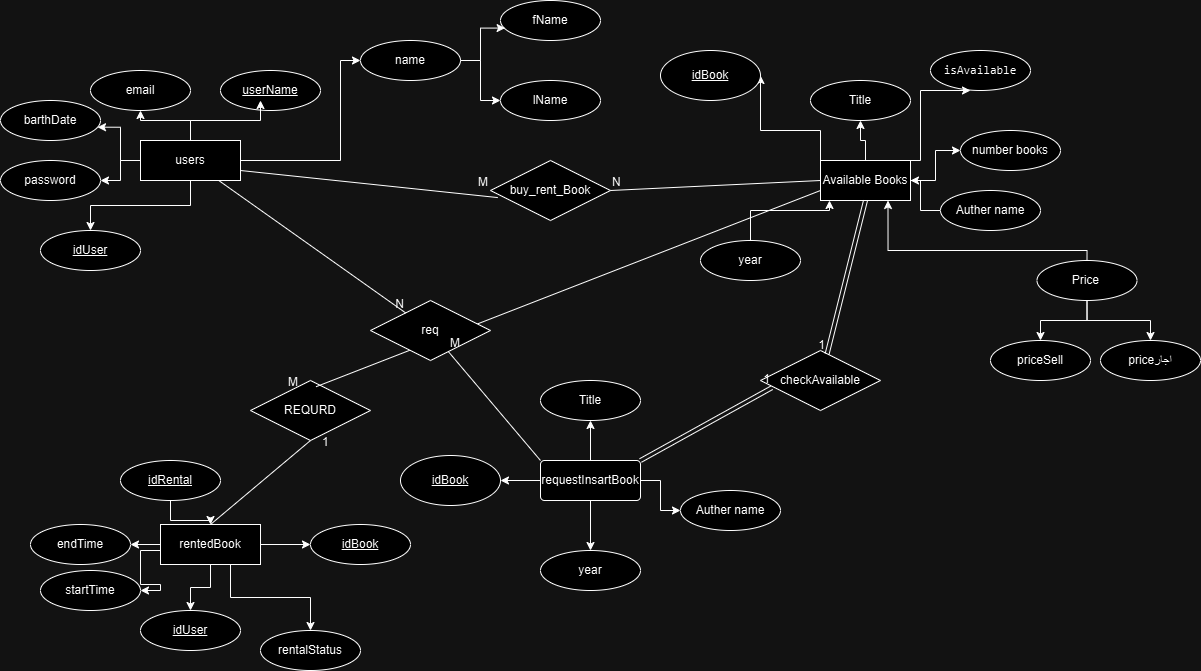

The diagram above was exported from draw.io. Its source (the exported page's mxGraphModel, read from the mxfile embedded in the PNG):
<mxGraphModel dx="886" dy="1537" grid="1" gridSize="10" guides="1" tooltips="1" connect="1" arrows="1" fold="1" page="1" pageScale="1" pageWidth="827" pageHeight="1169" math="0" shadow="0">
  <root>
    <mxCell id="0" />
    <mxCell id="1" parent="0" />
    <mxCell id="nPFNBNiXb7T-8PgOhYF_-11" style="edgeStyle=orthogonalEdgeStyle;rounded=0;orthogonalLoop=1;jettySize=auto;html=1;" edge="1" parent="1" source="nPFNBNiXb7T-8PgOhYF_-1" target="nPFNBNiXb7T-8PgOhYF_-8">
      <mxGeometry relative="1" as="geometry" />
    </mxCell>
    <mxCell id="nPFNBNiXb7T-8PgOhYF_-13" style="edgeStyle=orthogonalEdgeStyle;rounded=0;orthogonalLoop=1;jettySize=auto;html=1;" edge="1" parent="1" source="nPFNBNiXb7T-8PgOhYF_-1" target="nPFNBNiXb7T-8PgOhYF_-9">
      <mxGeometry relative="1" as="geometry" />
    </mxCell>
    <mxCell id="nPFNBNiXb7T-8PgOhYF_-14" style="edgeStyle=orthogonalEdgeStyle;rounded=0;orthogonalLoop=1;jettySize=auto;html=1;" edge="1" parent="1" source="nPFNBNiXb7T-8PgOhYF_-1" target="nPFNBNiXb7T-8PgOhYF_-7">
      <mxGeometry relative="1" as="geometry">
        <Array as="points">
          <mxPoint x="360" y="110" />
          <mxPoint x="360" y="10" />
        </Array>
      </mxGeometry>
    </mxCell>
    <mxCell id="nPFNBNiXb7T-8PgOhYF_-20" style="edgeStyle=orthogonalEdgeStyle;rounded=0;orthogonalLoop=1;jettySize=auto;html=1;" edge="1" parent="1" source="nPFNBNiXb7T-8PgOhYF_-1" target="nPFNBNiXb7T-8PgOhYF_-64">
      <mxGeometry relative="1" as="geometry">
        <mxPoint x="130" y="170" as="targetPoint" />
      </mxGeometry>
    </mxCell>
    <mxCell id="nPFNBNiXb7T-8PgOhYF_-1" value="users" style="whiteSpace=wrap;html=1;align=center;" vertex="1" parent="1">
      <mxGeometry x="160" y="90" width="100" height="40" as="geometry" />
    </mxCell>
    <mxCell id="nPFNBNiXb7T-8PgOhYF_-3" value="userName" style="ellipse;whiteSpace=wrap;html=1;align=center;fontStyle=4;" vertex="1" parent="1">
      <mxGeometry x="240" y="20" width="100" height="40" as="geometry" />
    </mxCell>
    <mxCell id="nPFNBNiXb7T-8PgOhYF_-4" value="barthDate" style="ellipse;whiteSpace=wrap;html=1;align=center;" vertex="1" parent="1">
      <mxGeometry x="20" y="50" width="100" height="40" as="geometry" />
    </mxCell>
    <mxCell id="nPFNBNiXb7T-8PgOhYF_-26" style="edgeStyle=orthogonalEdgeStyle;rounded=0;orthogonalLoop=1;jettySize=auto;html=1;exitX=0.5;exitY=1;exitDx=0;exitDy=0;" edge="1" parent="1" source="nPFNBNiXb7T-8PgOhYF_-5">
      <mxGeometry relative="1" as="geometry">
        <mxPoint x="570.3333333333335" y="60" as="targetPoint" />
      </mxGeometry>
    </mxCell>
    <mxCell id="nPFNBNiXb7T-8PgOhYF_-5" value="lName" style="ellipse;whiteSpace=wrap;html=1;align=center;" vertex="1" parent="1">
      <mxGeometry x="520" y="30" width="100" height="40" as="geometry" />
    </mxCell>
    <mxCell id="nPFNBNiXb7T-8PgOhYF_-6" value="fName" style="ellipse;whiteSpace=wrap;html=1;align=center;" vertex="1" parent="1">
      <mxGeometry x="520" y="-50" width="100" height="40" as="geometry" />
    </mxCell>
    <mxCell id="nPFNBNiXb7T-8PgOhYF_-16" style="edgeStyle=orthogonalEdgeStyle;rounded=0;orthogonalLoop=1;jettySize=auto;html=1;" edge="1" parent="1" source="nPFNBNiXb7T-8PgOhYF_-7" target="nPFNBNiXb7T-8PgOhYF_-5">
      <mxGeometry relative="1" as="geometry" />
    </mxCell>
    <mxCell id="nPFNBNiXb7T-8PgOhYF_-7" value="name" style="ellipse;whiteSpace=wrap;html=1;align=center;" vertex="1" parent="1">
      <mxGeometry x="380" y="-10" width="100" height="40" as="geometry" />
    </mxCell>
    <mxCell id="nPFNBNiXb7T-8PgOhYF_-8" value="email" style="ellipse;whiteSpace=wrap;html=1;align=center;" vertex="1" parent="1">
      <mxGeometry x="110" y="20" width="100" height="40" as="geometry" />
    </mxCell>
    <mxCell id="nPFNBNiXb7T-8PgOhYF_-9" value="password" style="ellipse;whiteSpace=wrap;html=1;align=center;" vertex="1" parent="1">
      <mxGeometry x="20" y="110" width="100" height="40" as="geometry" />
    </mxCell>
    <mxCell id="nPFNBNiXb7T-8PgOhYF_-10" style="edgeStyle=orthogonalEdgeStyle;rounded=0;orthogonalLoop=1;jettySize=auto;html=1;entryX=0.4;entryY=0.75;entryDx=0;entryDy=0;entryPerimeter=0;" edge="1" parent="1" source="nPFNBNiXb7T-8PgOhYF_-1" target="nPFNBNiXb7T-8PgOhYF_-3">
      <mxGeometry relative="1" as="geometry" />
    </mxCell>
    <mxCell id="nPFNBNiXb7T-8PgOhYF_-12" style="edgeStyle=orthogonalEdgeStyle;rounded=0;orthogonalLoop=1;jettySize=auto;html=1;entryX=0.97;entryY=0.667;entryDx=0;entryDy=0;entryPerimeter=0;" edge="1" parent="1" source="nPFNBNiXb7T-8PgOhYF_-1" target="nPFNBNiXb7T-8PgOhYF_-4">
      <mxGeometry relative="1" as="geometry" />
    </mxCell>
    <mxCell id="nPFNBNiXb7T-8PgOhYF_-15" style="edgeStyle=orthogonalEdgeStyle;rounded=0;orthogonalLoop=1;jettySize=auto;html=1;entryX=0.046;entryY=0.689;entryDx=0;entryDy=0;entryPerimeter=0;" edge="1" parent="1" source="nPFNBNiXb7T-8PgOhYF_-7" target="nPFNBNiXb7T-8PgOhYF_-6">
      <mxGeometry relative="1" as="geometry" />
    </mxCell>
    <mxCell id="nPFNBNiXb7T-8PgOhYF_-37" value="" style="edgeStyle=orthogonalEdgeStyle;rounded=0;orthogonalLoop=1;jettySize=auto;html=1;" edge="1" parent="1" source="nPFNBNiXb7T-8PgOhYF_-24" target="nPFNBNiXb7T-8PgOhYF_-34">
      <mxGeometry relative="1" as="geometry">
        <Array as="points">
          <mxPoint x="840" y="80" />
          <mxPoint x="780" y="80" />
        </Array>
      </mxGeometry>
    </mxCell>
    <mxCell id="nPFNBNiXb7T-8PgOhYF_-38" value="" style="edgeStyle=orthogonalEdgeStyle;rounded=0;orthogonalLoop=1;jettySize=auto;html=1;" edge="1" parent="1" source="nPFNBNiXb7T-8PgOhYF_-24" target="nPFNBNiXb7T-8PgOhYF_-32">
      <mxGeometry relative="1" as="geometry" />
    </mxCell>
    <mxCell id="nPFNBNiXb7T-8PgOhYF_-39" value="" style="edgeStyle=orthogonalEdgeStyle;rounded=0;orthogonalLoop=1;jettySize=auto;html=1;" edge="1" parent="1" source="nPFNBNiXb7T-8PgOhYF_-24" target="nPFNBNiXb7T-8PgOhYF_-31">
      <mxGeometry relative="1" as="geometry" />
    </mxCell>
    <mxCell id="nPFNBNiXb7T-8PgOhYF_-24" value="Available Books" style="whiteSpace=wrap;html=1;align=center;" vertex="1" parent="1">
      <mxGeometry x="840" y="110" width="90" height="40" as="geometry" />
    </mxCell>
    <mxCell id="nPFNBNiXb7T-8PgOhYF_-58" style="edgeStyle=orthogonalEdgeStyle;rounded=0;orthogonalLoop=1;jettySize=auto;html=1;" edge="1" parent="1" source="nPFNBNiXb7T-8PgOhYF_-28" target="nPFNBNiXb7T-8PgOhYF_-24">
      <mxGeometry relative="1" as="geometry" />
    </mxCell>
    <mxCell id="nPFNBNiXb7T-8PgOhYF_-28" value="Auther name" style="ellipse;whiteSpace=wrap;html=1;align=center;" vertex="1" parent="1">
      <mxGeometry x="960" y="140" width="100" height="40" as="geometry" />
    </mxCell>
    <mxCell id="nPFNBNiXb7T-8PgOhYF_-36" value="" style="edgeStyle=orthogonalEdgeStyle;rounded=0;orthogonalLoop=1;jettySize=auto;html=1;entryX=0.75;entryY=1;entryDx=0;entryDy=0;" edge="1" parent="1" source="nPFNBNiXb7T-8PgOhYF_-29" target="nPFNBNiXb7T-8PgOhYF_-24">
      <mxGeometry relative="1" as="geometry">
        <mxPoint x="690" y="260" as="targetPoint" />
        <Array as="points">
          <mxPoint x="1106" y="200" />
          <mxPoint x="908" y="200" />
        </Array>
      </mxGeometry>
    </mxCell>
    <mxCell id="nPFNBNiXb7T-8PgOhYF_-55" style="edgeStyle=orthogonalEdgeStyle;rounded=0;orthogonalLoop=1;jettySize=auto;html=1;" edge="1" parent="1" source="nPFNBNiXb7T-8PgOhYF_-29" target="nPFNBNiXb7T-8PgOhYF_-47">
      <mxGeometry relative="1" as="geometry" />
    </mxCell>
    <mxCell id="nPFNBNiXb7T-8PgOhYF_-56" style="edgeStyle=orthogonalEdgeStyle;rounded=0;orthogonalLoop=1;jettySize=auto;html=1;" edge="1" parent="1" source="nPFNBNiXb7T-8PgOhYF_-29" target="nPFNBNiXb7T-8PgOhYF_-46">
      <mxGeometry relative="1" as="geometry" />
    </mxCell>
    <mxCell id="nPFNBNiXb7T-8PgOhYF_-29" value="Price&amp;nbsp;" style="ellipse;whiteSpace=wrap;html=1;align=center;" vertex="1" parent="1">
      <mxGeometry x="1056.5" y="210" width="100" height="40" as="geometry" />
    </mxCell>
    <mxCell id="nPFNBNiXb7T-8PgOhYF_-57" style="edgeStyle=orthogonalEdgeStyle;rounded=0;orthogonalLoop=1;jettySize=auto;html=1;entryX=0.105;entryY=1.001;entryDx=0;entryDy=0;entryPerimeter=0;" edge="1" parent="1" source="nPFNBNiXb7T-8PgOhYF_-30" target="nPFNBNiXb7T-8PgOhYF_-24">
      <mxGeometry relative="1" as="geometry">
        <Array as="points">
          <mxPoint x="770" y="160" />
          <mxPoint x="849" y="160" />
          <mxPoint x="849" y="150" />
        </Array>
      </mxGeometry>
    </mxCell>
    <mxCell id="nPFNBNiXb7T-8PgOhYF_-30" value="year" style="ellipse;whiteSpace=wrap;html=1;align=center;" vertex="1" parent="1">
      <mxGeometry x="720" y="190" width="100" height="40" as="geometry" />
    </mxCell>
    <mxCell id="nPFNBNiXb7T-8PgOhYF_-31" value="number books" style="ellipse;whiteSpace=wrap;html=1;align=center;" vertex="1" parent="1">
      <mxGeometry x="980" y="80" width="100" height="40" as="geometry" />
    </mxCell>
    <mxCell id="nPFNBNiXb7T-8PgOhYF_-32" value="Title" style="ellipse;whiteSpace=wrap;html=1;align=center;" vertex="1" parent="1">
      <mxGeometry x="830" y="30" width="100" height="40" as="geometry" />
    </mxCell>
    <mxCell id="nPFNBNiXb7T-8PgOhYF_-34" value="idBook" style="ellipse;whiteSpace=wrap;html=1;align=center;fontStyle=4;" vertex="1" parent="1">
      <mxGeometry x="680" width="100" height="50" as="geometry" />
    </mxCell>
    <mxCell id="nPFNBNiXb7T-8PgOhYF_-46" value="priceاجار" style="ellipse;whiteSpace=wrap;html=1;align=center;" vertex="1" parent="1">
      <mxGeometry x="1120" y="290" width="100" height="40" as="geometry" />
    </mxCell>
    <mxCell id="nPFNBNiXb7T-8PgOhYF_-47" value="priceSell" style="ellipse;whiteSpace=wrap;html=1;align=center;" vertex="1" parent="1">
      <mxGeometry x="1010" y="290" width="100" height="40" as="geometry" />
    </mxCell>
    <mxCell id="nPFNBNiXb7T-8PgOhYF_-61" style="edgeStyle=orthogonalEdgeStyle;rounded=0;orthogonalLoop=1;jettySize=auto;html=1;" edge="1" parent="1" source="nPFNBNiXb7T-8PgOhYF_-59" target="nPFNBNiXb7T-8PgOhYF_-62">
      <mxGeometry relative="1" as="geometry">
        <mxPoint x="330" y="494" as="targetPoint" />
      </mxGeometry>
    </mxCell>
    <mxCell id="nPFNBNiXb7T-8PgOhYF_-65" style="edgeStyle=orthogonalEdgeStyle;rounded=0;orthogonalLoop=1;jettySize=auto;html=1;" edge="1" parent="1" source="nPFNBNiXb7T-8PgOhYF_-59" target="nPFNBNiXb7T-8PgOhYF_-63">
      <mxGeometry relative="1" as="geometry" />
    </mxCell>
    <mxCell id="nPFNBNiXb7T-8PgOhYF_-67" style="edgeStyle=orthogonalEdgeStyle;rounded=0;orthogonalLoop=1;jettySize=auto;html=1;" edge="1" parent="1" source="nPFNBNiXb7T-8PgOhYF_-59" target="nPFNBNiXb7T-8PgOhYF_-66">
      <mxGeometry relative="1" as="geometry" />
    </mxCell>
    <mxCell id="nPFNBNiXb7T-8PgOhYF_-108" style="edgeStyle=orthogonalEdgeStyle;rounded=0;orthogonalLoop=1;jettySize=auto;html=1;entryX=1;entryY=0.5;entryDx=0;entryDy=0;" edge="1" parent="1" source="nPFNBNiXb7T-8PgOhYF_-59" target="nPFNBNiXb7T-8PgOhYF_-107">
      <mxGeometry relative="1" as="geometry">
        <Array as="points">
          <mxPoint x="160" y="500" />
          <mxPoint x="160" y="534" />
          <mxPoint x="180" y="534" />
          <mxPoint x="180" y="540" />
        </Array>
      </mxGeometry>
    </mxCell>
    <mxCell id="nPFNBNiXb7T-8PgOhYF_-112" style="edgeStyle=orthogonalEdgeStyle;rounded=0;orthogonalLoop=1;jettySize=auto;html=1;" edge="1" parent="1" source="nPFNBNiXb7T-8PgOhYF_-59" target="nPFNBNiXb7T-8PgOhYF_-111">
      <mxGeometry relative="1" as="geometry">
        <Array as="points">
          <mxPoint x="250" y="547" />
          <mxPoint x="330" y="547" />
        </Array>
      </mxGeometry>
    </mxCell>
    <mxCell id="nPFNBNiXb7T-8PgOhYF_-59" value="rentedBook" style="whiteSpace=wrap;html=1;align=center;" vertex="1" parent="1">
      <mxGeometry x="180" y="474" width="100" height="40" as="geometry" />
    </mxCell>
    <mxCell id="nPFNBNiXb7T-8PgOhYF_-62" value="idBook" style="ellipse;whiteSpace=wrap;html=1;align=center;fontStyle=4;" vertex="1" parent="1">
      <mxGeometry x="330" y="474" width="100" height="40" as="geometry" />
    </mxCell>
    <mxCell id="nPFNBNiXb7T-8PgOhYF_-63" value="idUser" style="ellipse;whiteSpace=wrap;html=1;align=center;fontStyle=4;" vertex="1" parent="1">
      <mxGeometry x="160" y="560" width="100" height="40" as="geometry" />
    </mxCell>
    <mxCell id="nPFNBNiXb7T-8PgOhYF_-64" value="idUser" style="ellipse;whiteSpace=wrap;html=1;align=center;fontStyle=4;" vertex="1" parent="1">
      <mxGeometry x="60" y="180" width="100" height="40" as="geometry" />
    </mxCell>
    <mxCell id="nPFNBNiXb7T-8PgOhYF_-66" value="endTime" style="ellipse;whiteSpace=wrap;html=1;align=center;" vertex="1" parent="1">
      <mxGeometry x="50" y="474" width="100" height="40" as="geometry" />
    </mxCell>
    <mxCell id="nPFNBNiXb7T-8PgOhYF_-74" style="edgeStyle=orthogonalEdgeStyle;rounded=0;orthogonalLoop=1;jettySize=auto;html=1;" edge="1" parent="1" source="nPFNBNiXb7T-8PgOhYF_-68" target="nPFNBNiXb7T-8PgOhYF_-72">
      <mxGeometry relative="1" as="geometry" />
    </mxCell>
    <mxCell id="nPFNBNiXb7T-8PgOhYF_-76" style="edgeStyle=orthogonalEdgeStyle;rounded=0;orthogonalLoop=1;jettySize=auto;html=1;" edge="1" parent="1" source="nPFNBNiXb7T-8PgOhYF_-68" target="nPFNBNiXb7T-8PgOhYF_-73">
      <mxGeometry relative="1" as="geometry" />
    </mxCell>
    <mxCell id="nPFNBNiXb7T-8PgOhYF_-77" style="edgeStyle=orthogonalEdgeStyle;rounded=0;orthogonalLoop=1;jettySize=auto;html=1;" edge="1" parent="1" source="nPFNBNiXb7T-8PgOhYF_-68" target="nPFNBNiXb7T-8PgOhYF_-71">
      <mxGeometry relative="1" as="geometry" />
    </mxCell>
    <mxCell id="nPFNBNiXb7T-8PgOhYF_-78" style="edgeStyle=orthogonalEdgeStyle;rounded=0;orthogonalLoop=1;jettySize=auto;html=1;" edge="1" parent="1" source="nPFNBNiXb7T-8PgOhYF_-68" target="nPFNBNiXb7T-8PgOhYF_-70">
      <mxGeometry relative="1" as="geometry" />
    </mxCell>
    <mxCell id="nPFNBNiXb7T-8PgOhYF_-68" value="requestInsartBook" style="rounded=1;arcSize=10;whiteSpace=wrap;html=1;align=center;" vertex="1" parent="1">
      <mxGeometry x="560" y="410" width="100" height="40" as="geometry" />
    </mxCell>
    <mxCell id="nPFNBNiXb7T-8PgOhYF_-70" value="Auther name" style="ellipse;whiteSpace=wrap;html=1;align=center;" vertex="1" parent="1">
      <mxGeometry x="700" y="440" width="100" height="40" as="geometry" />
    </mxCell>
    <mxCell id="nPFNBNiXb7T-8PgOhYF_-71" value="year" style="ellipse;whiteSpace=wrap;html=1;align=center;" vertex="1" parent="1">
      <mxGeometry x="560" y="500" width="100" height="40" as="geometry" />
    </mxCell>
    <mxCell id="nPFNBNiXb7T-8PgOhYF_-72" value="Title" style="ellipse;whiteSpace=wrap;html=1;align=center;" vertex="1" parent="1">
      <mxGeometry x="560" y="330" width="100" height="40" as="geometry" />
    </mxCell>
    <mxCell id="nPFNBNiXb7T-8PgOhYF_-73" value="idBook" style="ellipse;whiteSpace=wrap;html=1;align=center;fontStyle=4;" vertex="1" parent="1">
      <mxGeometry x="420" y="405" width="100" height="50" as="geometry" />
    </mxCell>
    <mxCell id="nPFNBNiXb7T-8PgOhYF_-79" value="REQURD" style="shape=rhombus;perimeter=rhombusPerimeter;whiteSpace=wrap;html=1;align=center;" vertex="1" parent="1">
      <mxGeometry x="270" y="330" width="120" height="60" as="geometry" />
    </mxCell>
    <mxCell id="nPFNBNiXb7T-8PgOhYF_-80" value="" style="endArrow=none;html=1;rounded=0;exitX=0;exitY=0.75;exitDx=0;exitDy=0;entryX=0.546;entryY=0.104;entryDx=0;entryDy=0;entryPerimeter=0;" edge="1" parent="1" source="nPFNBNiXb7T-8PgOhYF_-24" target="nPFNBNiXb7T-8PgOhYF_-79">
      <mxGeometry relative="1" as="geometry">
        <mxPoint x="470" y="270" as="sourcePoint" />
        <mxPoint x="630" y="270" as="targetPoint" />
      </mxGeometry>
    </mxCell>
    <mxCell id="nPFNBNiXb7T-8PgOhYF_-82" value="M" style="resizable=0;html=1;whiteSpace=wrap;align=right;verticalAlign=bottom;" connectable="0" vertex="1" parent="nPFNBNiXb7T-8PgOhYF_-80">
      <mxGeometry x="1" relative="1" as="geometry">
        <mxPoint x="-16" y="4" as="offset" />
      </mxGeometry>
    </mxCell>
    <mxCell id="nPFNBNiXb7T-8PgOhYF_-83" value="" style="endArrow=none;html=1;rounded=0;entryX=0.5;entryY=0;entryDx=0;entryDy=0;exitX=0.5;exitY=1;exitDx=0;exitDy=0;" edge="1" parent="1" source="nPFNBNiXb7T-8PgOhYF_-79" target="nPFNBNiXb7T-8PgOhYF_-59">
      <mxGeometry relative="1" as="geometry">
        <mxPoint x="230" y="429" as="sourcePoint" />
        <mxPoint x="540" y="439" as="targetPoint" />
      </mxGeometry>
    </mxCell>
    <mxCell id="nPFNBNiXb7T-8PgOhYF_-84" value="1" style="resizable=0;html=1;whiteSpace=wrap;align=left;verticalAlign=bottom;" connectable="0" vertex="1" parent="nPFNBNiXb7T-8PgOhYF_-83">
      <mxGeometry x="-1" relative="1" as="geometry">
        <mxPoint x="10" y="10" as="offset" />
      </mxGeometry>
    </mxCell>
    <mxCell id="nPFNBNiXb7T-8PgOhYF_-86" value="req" style="shape=rhombus;perimeter=rhombusPerimeter;whiteSpace=wrap;html=1;align=center;" vertex="1" parent="1">
      <mxGeometry x="390" y="250" width="120" height="60" as="geometry" />
    </mxCell>
    <mxCell id="nPFNBNiXb7T-8PgOhYF_-87" value="" style="endArrow=none;html=1;rounded=0;entryX=0;entryY=0;entryDx=0;entryDy=0;" edge="1" parent="1" source="nPFNBNiXb7T-8PgOhYF_-86" target="nPFNBNiXb7T-8PgOhYF_-68">
      <mxGeometry relative="1" as="geometry">
        <mxPoint x="460" y="270" as="sourcePoint" />
        <mxPoint x="620" y="270" as="targetPoint" />
      </mxGeometry>
    </mxCell>
    <mxCell id="nPFNBNiXb7T-8PgOhYF_-88" value="M" style="resizable=0;html=1;whiteSpace=wrap;align=left;verticalAlign=bottom;" connectable="0" vertex="1" parent="nPFNBNiXb7T-8PgOhYF_-87">
      <mxGeometry x="-1" relative="1" as="geometry" />
    </mxCell>
    <mxCell id="nPFNBNiXb7T-8PgOhYF_-90" value="" style="endArrow=none;html=1;rounded=0;" edge="1" parent="1" source="nPFNBNiXb7T-8PgOhYF_-1" target="nPFNBNiXb7T-8PgOhYF_-86">
      <mxGeometry relative="1" as="geometry">
        <mxPoint x="460" y="270" as="sourcePoint" />
        <mxPoint x="620" y="270" as="targetPoint" />
      </mxGeometry>
    </mxCell>
    <mxCell id="nPFNBNiXb7T-8PgOhYF_-92" value="N" style="resizable=0;html=1;whiteSpace=wrap;align=right;verticalAlign=bottom;" connectable="0" vertex="1" parent="nPFNBNiXb7T-8PgOhYF_-90">
      <mxGeometry x="1" relative="1" as="geometry" />
    </mxCell>
    <mxCell id="nPFNBNiXb7T-8PgOhYF_-93" value="checkAvailable" style="shape=rhombus;perimeter=rhombusPerimeter;whiteSpace=wrap;html=1;align=center;" vertex="1" parent="1">
      <mxGeometry x="780" y="300" width="120" height="60" as="geometry" />
    </mxCell>
    <mxCell id="nPFNBNiXb7T-8PgOhYF_-94" value="" style="shape=link;html=1;rounded=0;exitX=1;exitY=0;exitDx=0;exitDy=0;entryX=0.094;entryY=0.621;entryDx=0;entryDy=0;entryPerimeter=0;" edge="1" parent="1" source="nPFNBNiXb7T-8PgOhYF_-68" target="nPFNBNiXb7T-8PgOhYF_-93">
      <mxGeometry relative="1" as="geometry">
        <mxPoint x="680" y="290" as="sourcePoint" />
        <mxPoint x="840" y="290" as="targetPoint" />
      </mxGeometry>
    </mxCell>
    <mxCell id="nPFNBNiXb7T-8PgOhYF_-95" value="1" style="resizable=0;html=1;whiteSpace=wrap;align=right;verticalAlign=bottom;" connectable="0" vertex="1" parent="nPFNBNiXb7T-8PgOhYF_-94">
      <mxGeometry x="1" relative="1" as="geometry" />
    </mxCell>
    <mxCell id="nPFNBNiXb7T-8PgOhYF_-96" value="" style="shape=link;html=1;rounded=0;exitX=0.5;exitY=1;exitDx=0;exitDy=0;" edge="1" parent="1" source="nPFNBNiXb7T-8PgOhYF_-24" target="nPFNBNiXb7T-8PgOhYF_-93">
      <mxGeometry relative="1" as="geometry">
        <mxPoint x="680" y="290" as="sourcePoint" />
        <mxPoint x="840" y="290" as="targetPoint" />
      </mxGeometry>
    </mxCell>
    <mxCell id="nPFNBNiXb7T-8PgOhYF_-97" value="1" style="resizable=0;html=1;whiteSpace=wrap;align=right;verticalAlign=bottom;" connectable="0" vertex="1" parent="nPFNBNiXb7T-8PgOhYF_-96">
      <mxGeometry x="1" relative="1" as="geometry" />
    </mxCell>
    <mxCell id="nPFNBNiXb7T-8PgOhYF_-98" value="buy_rent_Book" style="shape=rhombus;perimeter=rhombusPerimeter;whiteSpace=wrap;html=1;align=center;" vertex="1" parent="1">
      <mxGeometry x="510" y="110" width="120" height="60" as="geometry" />
    </mxCell>
    <mxCell id="nPFNBNiXb7T-8PgOhYF_-102" value="" style="endArrow=none;html=1;rounded=0;exitX=1;exitY=0.75;exitDx=0;exitDy=0;entryX=0.061;entryY=0.618;entryDx=0;entryDy=0;entryPerimeter=0;" edge="1" parent="1" source="nPFNBNiXb7T-8PgOhYF_-1" target="nPFNBNiXb7T-8PgOhYF_-98">
      <mxGeometry relative="1" as="geometry">
        <mxPoint x="550" y="220" as="sourcePoint" />
        <mxPoint x="710" y="220" as="targetPoint" />
      </mxGeometry>
    </mxCell>
    <mxCell id="nPFNBNiXb7T-8PgOhYF_-103" value="M" style="resizable=0;html=1;whiteSpace=wrap;align=right;verticalAlign=bottom;" connectable="0" vertex="1" parent="nPFNBNiXb7T-8PgOhYF_-102">
      <mxGeometry x="1" relative="1" as="geometry">
        <mxPoint x="-8" y="-7" as="offset" />
      </mxGeometry>
    </mxCell>
    <mxCell id="nPFNBNiXb7T-8PgOhYF_-104" value="" style="endArrow=none;html=1;rounded=0;exitX=1;exitY=0.5;exitDx=0;exitDy=0;entryX=0;entryY=0.5;entryDx=0;entryDy=0;" edge="1" parent="1" source="nPFNBNiXb7T-8PgOhYF_-98" target="nPFNBNiXb7T-8PgOhYF_-24">
      <mxGeometry relative="1" as="geometry">
        <mxPoint x="550" y="220" as="sourcePoint" />
        <mxPoint x="710" y="220" as="targetPoint" />
      </mxGeometry>
    </mxCell>
    <mxCell id="nPFNBNiXb7T-8PgOhYF_-105" value="N" style="resizable=0;html=1;whiteSpace=wrap;align=left;verticalAlign=bottom;" connectable="0" vertex="1" parent="nPFNBNiXb7T-8PgOhYF_-104">
      <mxGeometry x="-1" relative="1" as="geometry" />
    </mxCell>
    <mxCell id="nPFNBNiXb7T-8PgOhYF_-107" value="startTime" style="ellipse;whiteSpace=wrap;html=1;align=center;" vertex="1" parent="1">
      <mxGeometry x="60" y="520" width="100" height="40" as="geometry" />
    </mxCell>
    <mxCell id="nPFNBNiXb7T-8PgOhYF_-110" style="edgeStyle=orthogonalEdgeStyle;rounded=0;orthogonalLoop=1;jettySize=auto;html=1;" edge="1" parent="1" source="nPFNBNiXb7T-8PgOhYF_-109" target="nPFNBNiXb7T-8PgOhYF_-59">
      <mxGeometry relative="1" as="geometry" />
    </mxCell>
    <mxCell id="nPFNBNiXb7T-8PgOhYF_-109" value="idRental" style="ellipse;whiteSpace=wrap;html=1;align=center;fontStyle=4;" vertex="1" parent="1">
      <mxGeometry x="140" y="410" width="100" height="40" as="geometry" />
    </mxCell>
    <mxCell id="nPFNBNiXb7T-8PgOhYF_-111" value="rentalStatus" style="ellipse;whiteSpace=wrap;html=1;align=center;" vertex="1" parent="1">
      <mxGeometry x="280" y="580" width="100" height="40" as="geometry" />
    </mxCell>
    <mxCell id="nPFNBNiXb7T-8PgOhYF_-113" value="&lt;code&gt;isAvailable&lt;/code&gt;" style="ellipse;whiteSpace=wrap;html=1;align=center;" vertex="1" parent="1">
      <mxGeometry x="950" width="100" height="40" as="geometry" />
    </mxCell>
    <mxCell id="nPFNBNiXb7T-8PgOhYF_-114" style="edgeStyle=orthogonalEdgeStyle;rounded=0;orthogonalLoop=1;jettySize=auto;html=1;entryX=0.4;entryY=1;entryDx=0;entryDy=0;entryPerimeter=0;" edge="1" parent="1" source="nPFNBNiXb7T-8PgOhYF_-24" target="nPFNBNiXb7T-8PgOhYF_-113">
      <mxGeometry relative="1" as="geometry">
        <Array as="points">
          <mxPoint x="940" y="110" />
          <mxPoint x="940" y="40" />
        </Array>
      </mxGeometry>
    </mxCell>
  </root>
</mxGraphModel>